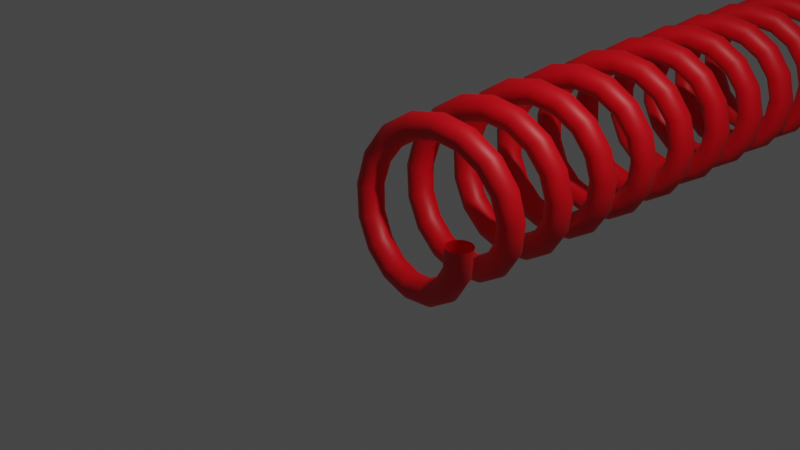 # Source: spring.blend  (saved by Blender 3.1.7; exported with 4.5.12 LTS)
import bpy
from mathutils import Matrix  # noqa: F401  (used for matrix-valued properties, if any)

bpy.ops.wm.read_factory_settings(use_empty=True)
scene = bpy.context.scene
scene.name = 'Scene'

# ---- collections
col_collection = bpy.data.collections.new('Collection'); scene.collection.children.link(col_collection)

# ---- materials (node trees are filled in below, after node groups)
mat_material_001 = bpy.data.materials.new('Material.001')
mat_material_001.use_transparent_shadow = False

# ---- material node trees
mat_material_001.use_nodes = True; mat_material_001.node_tree.nodes.clear()
_N = mat_material_001.node_tree.nodes; _L = mat_material_001.node_tree.links
n0 = _N.new('ShaderNodeBsdfPrincipled'); n0.name = 'Principled BSDF'; n0.location = (10, 300)
n0.distribution = 'GGX'
n0.subsurface_method = 'RANDOM_WALK_SKIN'
n0.inputs[0].default_value = (0.8, 0.0, 0.007858, 1.0)
n0.inputs[3].default_value = 1.45
n0.inputs[27].default_value = (0.0, 0.0, 0.0, 1.0)
n0.inputs[28].default_value = 1.0
n1 = _N.new('ShaderNodeOutputMaterial'); n1.name = 'Material Output'; n1.location = (300, 300)
_L.new(n0.outputs[0], n1.inputs[0])
n1.is_active_output = True

# ---- world
world_world = bpy.data.worlds.new('World'); scene.world = world_world
world_world.use_nodes = True; world_world.node_tree.nodes.clear()
_N = world_world.node_tree.nodes; _L = world_world.node_tree.links
n0 = _N.new('ShaderNodeOutputWorld'); n0.name = 'World Output'; n0.location = (300, 300)
n1 = _N.new('ShaderNodeBackground'); n1.name = 'Background'; n1.location = (10, 300)
n1.inputs[0].default_value = (0.05088, 0.05088, 0.05088, 1.0)
_L.new(n1.outputs[0], n0.inputs[0])
n0.is_active_output = True
world_world.color = (0.05088, 0.05088, 0.05088)
world_world.use_sun_shadow = False
world_world.sun_shadow_jitter_overblur = 0.0

# ---- cameras
cam_camera = bpy.data.cameras.new('Camera')
cam_camera.clip_end = 100.0
cam_camera.ortho_scale = 7.314

# ---- lights
light_light = bpy.data.lights.new('Light', 'POINT')
light_light.transmission_factor = 0.0
light_light.energy = 1000.0
light_light.shadow_soft_size = 0.1
light_light.shadow_maximum_resolution = 0.006
light_light.use_absolute_resolution = True

# ---- meshes
me_circle = bpy.data.meshes.new('Circle')
me_circle.from_pydata([(5.649, 1.0, 0.0), (5.453, 0.9808, 0.0), (5.266, 0.9239, 0.0), (5.093, 0.8315, 0.0), (4.941, 0.7071, 0.0), (4.817, 0.5556, 0.0), (4.725, 0.3827, 0.0), (4.668, 0.1951, 0.0), (4.649, -4.371e-08, 0.0), (4.668, -0.1951, 0.0), (4.725, -0.3827, 0.0), (4.817, -0.5556, 0.0), (4.941, -0.7071, 0.0), (5.093, -0.8315, 0.0), (5.266, -0.9239, 0.0), (5.453, -0.9808, 0.0), (5.649, -1.0, 0.0), (5.844, -0.9808, 0.0), (6.031, -0.9239, 0.0), (6.204, -0.8315, 0.0), (6.356, -0.7071, 0.0), (6.48, -0.5556, 0.0), (6.572, -0.3827, 0.0), (6.629, -0.1951, 0.0), (6.649, 1.192e-08, 0.0), (6.629, 0.1951, 0.0), (6.572, 0.3827, 0.0), (6.48, 0.5556, 0.0), (6.356, 0.7071, 0.0), (6.204, 0.8315, 0.0), (6.031, 0.9239, 0.0), (5.844, 0.9808, 0.0)], [(1, 0), (2, 1), (3, 2), (4, 3), (5, 4), (6, 5), (7, 6), (8, 7), (9, 8), (10, 9), (11, 10), (12, 11), (13, 12), (14, 13), (15, 14), (16, 15), (17, 16), (18, 17), (19, 18), (20, 19), (21, 20), (22, 21), (23, 22), (24, 23), (25, 24), (26, 25), (27, 26), (28, 27), (29, 28), (30, 29), (31, 30), (0, 31)], [])
_uv = me_circle.uv_layers.new(name='UVMap')
_uv.uv.foreach_set('vector', [])
me_circle.materials.append(mat_material_001)
me_circle.use_remesh_fix_poles = True
me_circle.use_remesh_preserve_attributes = False
me_circle.update()

# ---- objects
ob_light = bpy.data.objects.new('Light', light_light)
ob_camera = bpy.data.objects.new('Camera', cam_camera)
ob_circle = bpy.data.objects.new('Circle', me_circle)

# ---- transforms, parenting, visibility, modifiers, constraints
ob_light.location = (4.076, 1.005, 5.904)
ob_light.rotation_euler = (0.6503, 0.05522, 1.866)
ob_light.lock_rotations_4d = False
ob_light.empty_display_type = 'ARROWS'
ob_light.color = (0.0, 0.0, 0.0, 0.0)
ob_light.lineart.crease_threshold = 0.0
ob_camera.location = (7.359, -6.926, 4.958)
ob_camera.rotation_euler = (1.109, 0.0, 0.8149)
ob_camera.lock_rotations_4d = False
ob_camera.empty_display_type = 'ARROWS'
ob_camera.color = (0.0, 0.0, 0.0, 0.0)
ob_camera.display_type = 'WIRE'
ob_camera.lineart.crease_threshold = 0.0
ob_circle.location = (0.0, 0.0, 0.0)
ob_circle.scale = (0.15, 0.15, 0.15)
_m = ob_circle.modifiers.new('Screw', 'SCREW')
_m.steps = 64
_m.iterations = 10
_m.axis = 'Y'
_m.screw_offset = 5.0

# ---- collection membership
col_collection.objects.link(ob_light)
col_collection.objects.link(ob_camera)
col_collection.objects.link(ob_circle)

# ---- scene / render settings (as saved in the file)
scene.camera = ob_camera
scene.frame_start = 1; scene.frame_end = 250; scene.frame_set(1)
scene.render.engine = 'BLENDER_EEVEE_NEXT'
scene.cycles.sampling_pattern = 'TABULATED_SOBOL'
scene.cycles.use_light_tree = False
scene.view_settings.view_transform = 'Filmic'
bpy.context.view_layer.update()
